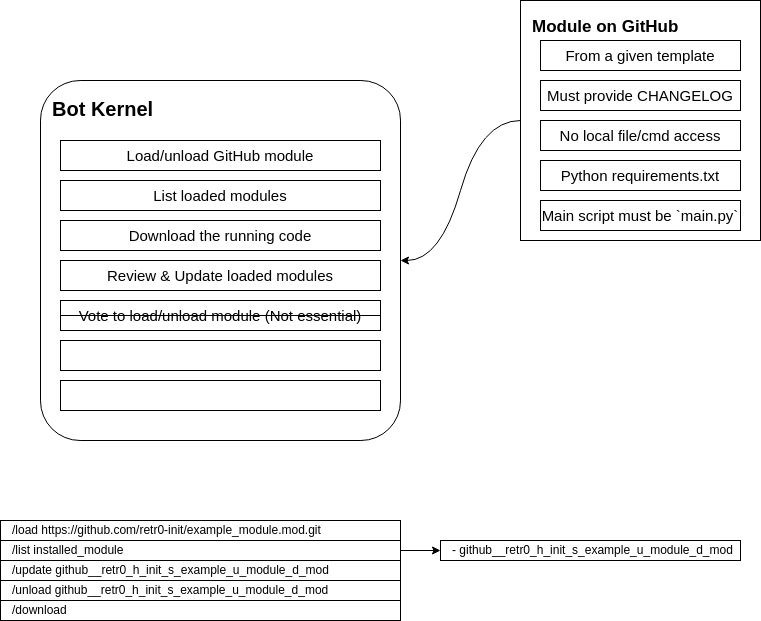

The diagram above was exported from draw.io. Its source (the exported page's mxGraphModel, read from the mxfile embedded in the PNG):
<mxGraphModel dx="1114" dy="848" grid="1" gridSize="10" guides="1" tooltips="1" connect="1" arrows="1" fold="1" page="1" pageScale="1" pageWidth="850" pageHeight="1100" math="0" shadow="0">
  <root>
    <mxCell id="0" />
    <mxCell id="1" parent="0" />
    <mxCell id="K100ILrr0IqUAewiloMb-1" value="&lt;div style=&quot;font-size: 20px;&quot;&gt;Bot Kernel&lt;/div&gt;" style="rounded=1;whiteSpace=wrap;html=1;align=left;verticalAlign=top;spacingLeft=10;spacingTop=10;fontSize=20;fontStyle=1;arcSize=11;" parent="1" vertex="1">
      <mxGeometry x="80" y="120" width="360" height="360" as="geometry" />
    </mxCell>
    <mxCell id="K100ILrr0IqUAewiloMb-2" value="Module on GitHub" style="whiteSpace=wrap;html=1;aspect=fixed;align=left;verticalAlign=top;spacingLeft=10;spacingTop=10;fontSize=17;fontStyle=1" parent="1" vertex="1">
      <mxGeometry x="560" y="40" width="240" height="240" as="geometry" />
    </mxCell>
    <mxCell id="K100ILrr0IqUAewiloMb-3" value="Load/unload GitHub module" style="rounded=0;whiteSpace=wrap;html=1;fontSize=15;" parent="1" vertex="1">
      <mxGeometry x="100" y="180" width="320" height="30" as="geometry" />
    </mxCell>
    <mxCell id="K100ILrr0IqUAewiloMb-4" value="List loaded modules" style="rounded=0;whiteSpace=wrap;html=1;fontSize=15;" parent="1" vertex="1">
      <mxGeometry x="100" y="220" width="320" height="30" as="geometry" />
    </mxCell>
    <mxCell id="K100ILrr0IqUAewiloMb-5" value="Review &amp;amp; Update loaded modules" style="rounded=0;whiteSpace=wrap;html=1;fontSize=15;" parent="1" vertex="1">
      <mxGeometry x="100" y="300" width="320" height="30" as="geometry" />
    </mxCell>
    <mxCell id="K100ILrr0IqUAewiloMb-6" value="Download the running code" style="rounded=0;whiteSpace=wrap;html=1;fontSize=15;" parent="1" vertex="1">
      <mxGeometry x="100" y="260" width="320" height="30" as="geometry" />
    </mxCell>
    <mxCell id="K100ILrr0IqUAewiloMb-7" value="Vote to load/unload module (Not essential)" style="rounded=0;whiteSpace=wrap;html=1;fontSize=15;" parent="1" vertex="1">
      <mxGeometry x="100" y="340" width="320" height="30" as="geometry" />
    </mxCell>
    <mxCell id="K100ILrr0IqUAewiloMb-8" value="" style="rounded=0;whiteSpace=wrap;html=1;fontSize=15;" parent="1" vertex="1">
      <mxGeometry x="100" y="420" width="320" height="30" as="geometry" />
    </mxCell>
    <mxCell id="K100ILrr0IqUAewiloMb-9" value="" style="rounded=0;whiteSpace=wrap;html=1;fontSize=15;" parent="1" vertex="1">
      <mxGeometry x="100" y="380" width="320" height="30" as="geometry" />
    </mxCell>
    <mxCell id="K100ILrr0IqUAewiloMb-10" value="From a given template" style="rounded=0;whiteSpace=wrap;html=1;fontSize=15;" parent="1" vertex="1">
      <mxGeometry x="580" y="80" width="200" height="30" as="geometry" />
    </mxCell>
    <mxCell id="K100ILrr0IqUAewiloMb-11" value="Must provide CHANGELOG" style="rounded=0;whiteSpace=wrap;html=1;fontSize=15;" parent="1" vertex="1">
      <mxGeometry x="580" y="120" width="200" height="30" as="geometry" />
    </mxCell>
    <mxCell id="K100ILrr0IqUAewiloMb-12" value="Python requirements.txt" style="rounded=0;whiteSpace=wrap;html=1;fontSize=15;" parent="1" vertex="1">
      <mxGeometry x="580" y="200" width="200" height="30" as="geometry" />
    </mxCell>
    <mxCell id="K100ILrr0IqUAewiloMb-13" value="No local file/cmd access" style="rounded=0;whiteSpace=wrap;html=1;fontSize=15;" parent="1" vertex="1">
      <mxGeometry x="580" y="160" width="200" height="30" as="geometry" />
    </mxCell>
    <mxCell id="K100ILrr0IqUAewiloMb-14" value="Main script must be `main.py`" style="rounded=0;whiteSpace=wrap;html=1;fontSize=15;" parent="1" vertex="1">
      <mxGeometry x="580" y="240" width="200" height="30" as="geometry" />
    </mxCell>
    <mxCell id="K100ILrr0IqUAewiloMb-15" value="/load https://github.com/retr0-init/example_module.mod.git" style="rounded=0;whiteSpace=wrap;html=1;align=left;spacingLeft=10;" parent="1" vertex="1">
      <mxGeometry x="40" y="560" width="400" height="20" as="geometry" />
    </mxCell>
    <mxCell id="K100ILrr0IqUAewiloMb-19" value="" style="edgeStyle=orthogonalEdgeStyle;rounded=0;orthogonalLoop=1;jettySize=auto;html=1;" parent="1" source="K100ILrr0IqUAewiloMb-16" target="K100ILrr0IqUAewiloMb-17" edge="1">
      <mxGeometry relative="1" as="geometry" />
    </mxCell>
    <mxCell id="K100ILrr0IqUAewiloMb-16" value="/list installed_module" style="rounded=0;whiteSpace=wrap;html=1;align=left;spacingLeft=10;" parent="1" vertex="1">
      <mxGeometry x="40" y="580" width="400" height="20" as="geometry" />
    </mxCell>
    <mxCell id="K100ILrr0IqUAewiloMb-17" value="- github__retr0_h_init_s_example_u_module_d_mod" style="rounded=0;whiteSpace=wrap;html=1;align=left;spacingLeft=10;" parent="1" vertex="1">
      <mxGeometry x="480" y="580" width="300" height="20" as="geometry" />
    </mxCell>
    <mxCell id="K100ILrr0IqUAewiloMb-18" value="/unload github__retr0_h_init_s_example_u_module_d_mod" style="rounded=0;whiteSpace=wrap;html=1;align=left;spacingLeft=10;" parent="1" vertex="1">
      <mxGeometry x="40" y="620" width="400" height="20" as="geometry" />
    </mxCell>
    <mxCell id="K100ILrr0IqUAewiloMb-20" value="/download" style="rounded=0;whiteSpace=wrap;html=1;align=left;spacingLeft=10;" parent="1" vertex="1">
      <mxGeometry x="40" y="640" width="400" height="20" as="geometry" />
    </mxCell>
    <mxCell id="TuBQrjZSOpLfp8WCdEAR-1" value="" style="curved=1;endArrow=classic;html=1;rounded=0;entryX=1;entryY=0.5;entryDx=0;entryDy=0;exitX=0;exitY=0.5;exitDx=0;exitDy=0;" parent="1" source="K100ILrr0IqUAewiloMb-2" target="K100ILrr0IqUAewiloMb-1" edge="1">
      <mxGeometry width="50" height="50" relative="1" as="geometry">
        <mxPoint x="580" y="300" as="sourcePoint" />
        <mxPoint x="520" y="190" as="targetPoint" />
        <Array as="points">
          <mxPoint x="520" y="160" />
          <mxPoint x="480" y="300" />
        </Array>
      </mxGeometry>
    </mxCell>
    <mxCell id="x6PV_S84wMI8yabqTzNz-1" value="" style="endArrow=none;html=1;rounded=0;exitX=0;exitY=0.5;exitDx=0;exitDy=0;entryX=1;entryY=0.5;entryDx=0;entryDy=0;" parent="1" source="K100ILrr0IqUAewiloMb-7" target="K100ILrr0IqUAewiloMb-7" edge="1">
      <mxGeometry width="50" height="50" relative="1" as="geometry">
        <mxPoint x="490" y="410" as="sourcePoint" />
        <mxPoint x="540" y="360" as="targetPoint" />
      </mxGeometry>
    </mxCell>
    <mxCell id="lmWkUtiPpXWJ_41hChya-1" value="/update github__retr0_h_init_s_example_u_module_d_mod" style="rounded=0;whiteSpace=wrap;html=1;align=left;spacingLeft=10;" parent="1" vertex="1">
      <mxGeometry x="40" y="600" width="400" height="20" as="geometry" />
    </mxCell>
  </root>
</mxGraphModel>